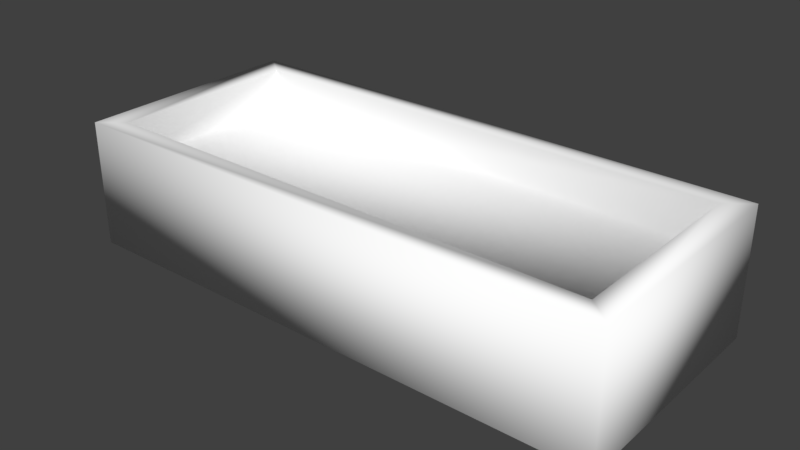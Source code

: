 # Source: LedgeBuilding.blend  (saved by Blender 2.79.0; exported with 4.5.12 LTS)
import bpy
from mathutils import Matrix  # noqa: F401  (used for matrix-valued properties, if any)

bpy.ops.wm.read_factory_settings(use_empty=True)
scene = bpy.context.scene
scene.name = 'Scene'

# ---- collections
col_collection_1 = bpy.data.collections.new('Collection 1'); scene.collection.children.link(col_collection_1)

# ---- materials (node trees are filled in below, after node groups)
mat_default_prototype = bpy.data.materials.new('Default_Prototype')
mat_default_prototype.alpha_threshold = 0.0
mat_default_prototype.use_transparent_shadow = False
mat_default_prototype.diffuse_color = (1.0, 1.0, 1.0, 1.0)
mat_default_prototype.roughness = 0.5

# ---- material node trees

# ---- world
world_world = bpy.data.worlds.new('World'); scene.world = world_world
world_world.color = (0.05088, 0.05088, 0.05088)
world_world.use_sun_shadow = False
world_world.sun_shadow_jitter_overblur = 0.0
world_world.cycles.sampling_method = 'MANUAL'

# ---- meshes
me_cube_001 = bpy.data.meshes.new('Cube.001')
me_cube_001.from_pydata([(64.98, 15.0, 27.55), (-65.02, 15.0, 27.45), (-65.02, -15.0, 27.45), (64.98, -15.0, 27.55), (-64.98, 15.0, -27.55), (-64.98, -15.0, -27.55), (65.02, 15.0, -27.45), (65.02, -15.0, -27.45), (59.2, 15.0, 22.9), (-59.24, 15.0, 22.81), (59.24, 15.0, -22.81), (-59.2, 15.0, -22.9), (59.2, 5.546, 22.9), (-59.24, 5.546, 22.81), (59.24, 5.546, -22.81), (-59.2, 5.546, -22.9)], [], [(0, 1, 2, 3), (1, 4, 5, 2), (4, 6, 7, 5), (6, 0, 3, 7), (1, 0, 8, 9), (3, 2, 5, 7), (11, 9, 13, 15), (4, 1, 9, 11), (6, 4, 11, 10), (0, 6, 10, 8), (14, 15, 13, 12), (9, 8, 12, 13), (10, 11, 15, 14), (8, 10, 14, 12)])
me_cube_001.polygons.foreach_set('use_smooth', [True] * 14)
_uv = me_cube_001.uv_layers.new(name='UVMap')
_uv.uv.foreach_set('vector', [0.0, 30.0, -130.0, 30.0, -130.0, 0.0, 0.0, 0.0, 0.0, 30.0, -55.0, 30.0, -55.0, 0.0, 0.0, 0.0, 130.0, 30.0, 0.0, 30.0, 0.0, 0.0, 130.0, 0.0, 55.0, 30.0, 0.0, 30.0, 0.0, 0.0, 55.0, 0.0, -130.0, 30.0, 0.0, 30.0, 0.0, 30.0, -130.0, 30.0, 0.0, 0.0, -130.0, 0.0, -130.0, -55.0, 0.0, -55.0, -55.0, 30.0, 0.0, 30.0, 0.0, 30.0, -55.0, 30.0, -55.0, 30.0, 0.0, 30.0, 0.0, 30.0, -55.0, 30.0, 0.0, 30.0, 130.0, 30.0, 130.0, 30.0, 0.0, 30.0, 0.0, 30.0, 55.0, 30.0, 55.0, 30.0, 0.0, 30.0, 0.0, -55.0, 130.0, -55.0, 130.0, 0.0, 0.0, 0.0, -130.0, 30.0, 0.0, 30.0, 0.0, 30.0, -130.0, 30.0, 0.0, 30.0, 130.0, 30.0, 130.0, 30.0, 0.0, 30.0, 0.0, 30.0, 55.0, 30.0, 55.0, 30.0, 0.0, 30.0])
me_cube_001.materials.append(mat_default_prototype)
me_cube_001.use_remesh_preserve_volume = False
me_cube_001.use_remesh_preserve_attributes = False
me_cube_001.use_mirror_vertex_groups = False
me_cube_001.update()
me_cube_001.normals_split_custom_set([tuple(v) for v in zip(*[iter([0.5769, 0.5774, 0.5778, -0.5778, 0.5774, 0.5769, -0.5778, -0.5774, 0.5769, 0.5769, -0.5774, 0.5778, -0.5778, 0.5774, 0.5769, -0.5769, 0.5774, -0.5778, -0.5769, -0.5774, -0.5778, -0.5778, -0.5774, 0.5769, -0.5769, 0.5774, -0.5778, 0.5778, 0.5774, -0.5769, 0.5778, -0.5774, -0.5769, -0.5769, -0.5774, -0.5778, 0.5778, 0.5774, -0.5769, 0.5769, 0.5774, 0.5778, 0.5769, -0.5774, 0.5778, 0.5778, -0.5774, -0.5769, -0.5778, 0.5774, 0.5769, 0.5769, 0.5774, 0.5778, -0.3013, 0.9045, -0.3018, 0.3017, 0.9045, -0.3012, 0.5769, -0.5774, 0.5778, -0.5778, -0.5774, 0.5769, -0.5769, -0.5774, -0.5778, 0.5778, -0.5774, -0.5769, 0.3013, 0.9045, 0.3018, 0.3017, 0.9045, -0.3012, 0.5778, 0.5773, -0.5769, 0.5769, 0.5774, 0.5778, -0.5769, 0.5774, -0.5778, -0.5778, 0.5774, 0.5769, 0.3017, 0.9045, -0.3012, 0.3013, 0.9045, 0.3018, 0.5778, 0.5774, -0.5769, -0.5769, 0.5774, -0.5778, 0.3013, 0.9045, 0.3018, -0.3017, 0.9045, 0.3012, 0.5769, 0.5774, 0.5778, 0.5778, 0.5774, -0.5769, -0.3017, 0.9045, 0.3012, -0.3013, 0.9045, -0.3018, -0.5778, 0.5773, 0.5769, 0.5769, 0.5774, 0.5778, 0.5778, 0.5773, -0.5769, -0.5769, 0.5774, -0.5778, 0.3017, 0.9045, -0.3012, -0.3013, 0.9045, -0.3018, -0.5769, 0.5774, -0.5778, 0.5778, 0.5773, -0.5769, -0.3017, 0.9045, 0.3012, 0.3013, 0.9045, 0.3018, 0.5769, 0.5774, 0.5778, -0.5778, 0.5773, 0.5769, -0.3013, 0.9045, -0.3018, -0.3017, 0.9045, 0.3012, -0.5778, 0.5773, 0.5769, -0.5769, 0.5774, -0.5778])] * 3)])

# ---- objects
ob_cube_001 = bpy.data.objects.new('Cube.001', me_cube_001)

# ---- transforms, parenting, visibility, modifiers, constraints
ob_cube_001.location = (0.0, 0.0, 0.0)
ob_cube_001.rotation_euler = (1.571, -0.0, 0.0)
ob_cube_001.lineart.crease_threshold = 0.0

# ---- collection membership
col_collection_1.objects.link(ob_cube_001)

# ---- scene / render settings (as saved in the file)
scene.frame_start = 1; scene.frame_end = 250; scene.frame_set(1)
scene.render.engine = 'BLENDER_EEVEE_NEXT'
scene.render.resolution_percentage = 50
scene.render.dither_intensity = 0.0
scene.cycles.use_denoising = False
scene.cycles.samples = 128
scene.cycles.sampling_pattern = 'TABULATED_SOBOL'
scene.cycles.use_adaptive_sampling = False
scene.cycles.use_light_tree = False
scene.cycles.blur_glossy = 0.0
scene.cycles.sample_clamp_indirect = 0.0
scene.view_settings.view_transform = 'Standard'
bpy.context.view_layer.update()

# ---- added for rendering (the .blend has no active camera and no usable light): camera, sun
cam_auto = bpy.data.cameras.new('AutoCamera')
cam_auto.lens = 50.0
cam_auto.sensor_width = 36.0
cam_auto.clip_end = 2344.5
ob_auto_camera = bpy.data.objects.new('AutoCamera', cam_auto)
scene.collection.objects.link(ob_auto_camera)
ob_auto_camera.location = (133.59, -160.309, 106.872)
ob_auto_camera.rotation_euler = (1.09748, -7.21219e-08, 0.694738)
scene.camera = ob_auto_camera
light_auto_sun = bpy.data.lights.new('AutoSun', 'SUN')
light_auto_sun.energy = 3.0
light_auto_sun.angle = 0.0523599
ob_auto_sun = bpy.data.objects.new('AutoSun', light_auto_sun)
scene.collection.objects.link(ob_auto_sun)
ob_auto_sun.rotation_euler = (0.872665, 0.174533, 0.523599)
bpy.context.view_layer.update()
